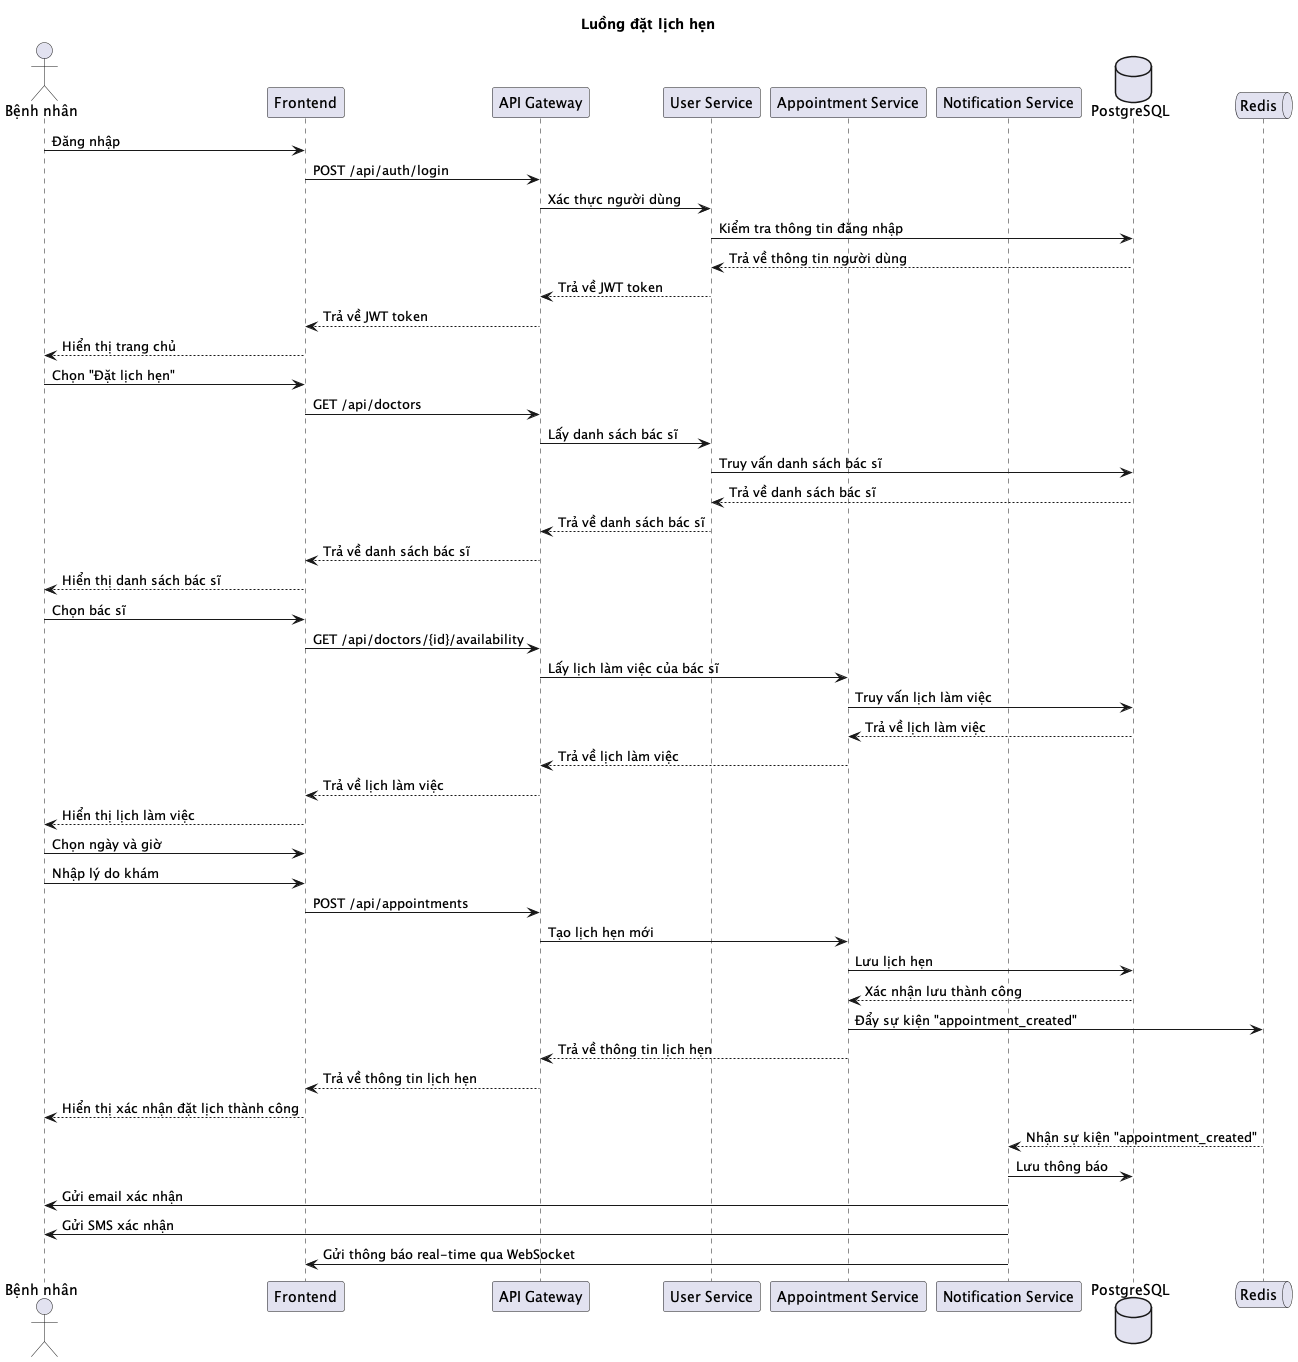

The diagram above was rendered by PlantUML. Its source (embedded in the PNG):
@startuml
title Luồng đặt lịch hẹn

actor "Bệnh nhân" as Patient
participant "Frontend" as FE
participant "API Gateway" as API
participant "User Service" as US
participant "Appointment Service" as APPT
participant "Notification Service" as NS
database "PostgreSQL" as DB
queue "Redis" as RD

Patient -> FE: Đăng nhập
FE -> API: POST /api/auth/login
API -> US: Xác thực người dùng
US -> DB: Kiểm tra thông tin đăng nhập
DB --> US: Trả về thông tin người dùng
US --> API: Trả về JWT token
API --> FE: Trả về JWT token
FE --> Patient: Hiển thị trang chủ

Patient -> FE: Chọn "Đặt lịch hẹn"
FE -> API: GET /api/doctors
API -> US: Lấy danh sách bác sĩ
US -> DB: Truy vấn danh sách bác sĩ
DB --> US: Trả về danh sách bác sĩ
US --> API: Trả về danh sách bác sĩ
API --> FE: Trả về danh sách bác sĩ
FE --> Patient: Hiển thị danh sách bác sĩ

Patient -> FE: Chọn bác sĩ
FE -> API: GET /api/doctors/{id}/availability
API -> APPT: Lấy lịch làm việc của bác sĩ
APPT -> DB: Truy vấn lịch làm việc
DB --> APPT: Trả về lịch làm việc
APPT --> API: Trả về lịch làm việc
API --> FE: Trả về lịch làm việc
FE --> Patient: Hiển thị lịch làm việc

Patient -> FE: Chọn ngày và giờ
Patient -> FE: Nhập lý do khám
FE -> API: POST /api/appointments
API -> APPT: Tạo lịch hẹn mới
APPT -> DB: Lưu lịch hẹn
DB --> APPT: Xác nhận lưu thành công
APPT -> RD: Đẩy sự kiện "appointment_created"
APPT --> API: Trả về thông tin lịch hẹn
API --> FE: Trả về thông tin lịch hẹn
FE --> Patient: Hiển thị xác nhận đặt lịch thành công

RD --> NS: Nhận sự kiện "appointment_created"
NS -> DB: Lưu thông báo
NS -> Patient: Gửi email xác nhận
NS -> Patient: Gửi SMS xác nhận
NS -> FE: Gửi thông báo real-time qua WebSocket

@enduml